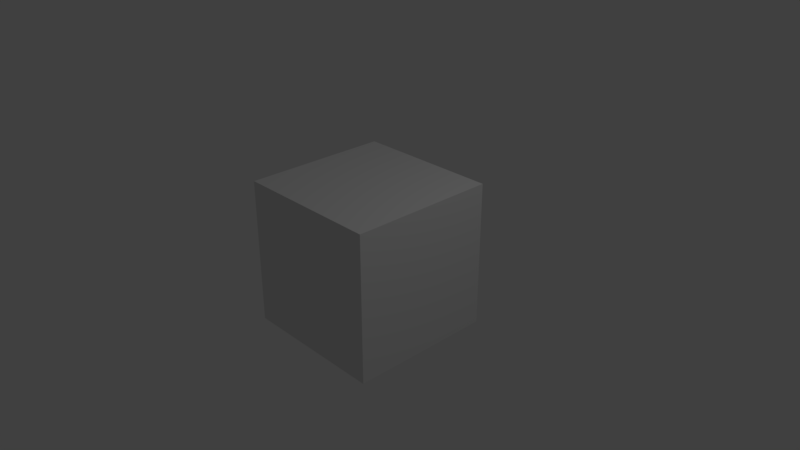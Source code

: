 # Source: PathMove.blend  (saved by Blender 2.79.0; exported with 4.5.12 LTS)
import bpy
from mathutils import Matrix  # noqa: F401  (used for matrix-valued properties, if any)

bpy.ops.wm.read_factory_settings(use_empty=True)
scene = bpy.context.scene
scene.name = 'Scene'

# ---- collections
col_collection_1 = bpy.data.collections.new('Collection 1'); scene.collection.children.link(col_collection_1)

# ---- world
world_world = bpy.data.worlds.new('World'); scene.world = world_world
world_world.color = (0.05088, 0.05088, 0.05088)
world_world.use_sun_shadow = False
world_world.sun_shadow_jitter_overblur = 0.0
world_world.cycles.sampling_method = 'MANUAL'

# ---- cameras
cam_camera = bpy.data.cameras.new('Camera')
cam_camera.clip_end = 100.0
cam_camera.lens = 35.0
cam_camera.sensor_width = 32.0
cam_camera.sensor_height = 18.0
cam_camera.ortho_scale = 7.314
cam_camera.dof.focus_distance = 0.0
cam_camera.dof.aperture_fstop = 128.0

# ---- lights
light_lamp = bpy.data.lights.new('Lamp', 'POINT')
light_lamp.transmission_factor = 0.0
light_lamp.cutoff_distance = 30.0
light_lamp.energy = 100.0
light_lamp.shadow_buffer_clip_start = 1.001
light_lamp.shadow_soft_size = 0.1
light_lamp.shadow_maximum_resolution = 0.006
light_lamp.use_absolute_resolution = True

# ---- meshes
me_cube_003 = bpy.data.meshes.new('Cube.003')
me_cube_003.from_pydata([(-1.0, -1.0, -1.0), (-1.0, -1.0, 1.0), (-1.0, 1.0, -1.0), (-1.0, 1.0, 1.0), (1.0, -1.0, -1.0), (1.0, -1.0, 1.0), (1.0, 1.0, -1.0), (1.0, 1.0, 1.0)], [], [(0, 1, 3, 2), (2, 3, 7, 6), (6, 7, 5, 4), (4, 5, 1, 0), (2, 6, 4, 0), (7, 3, 1, 5)])
me_cube_003.use_remesh_preserve_volume = False
me_cube_003.use_remesh_preserve_attributes = False
me_cube_003.use_mirror_vertex_groups = False
me_cube_003.update()

# ---- curves / text
cu_pandapath = bpy.data.curves.new('PandaPath', 'CURVE')
cu_pandapath.dimensions = '3D'
_sp = cu_pandapath.splines.new('POLY'); _sp.points.add(3)
_sp.points.foreach_set('co', [1.0, -1.0, -1.0, 0.0, 1.0, 1.0, -1.0, 0.0, 1.0, 3.0, 1.0, 0.0, 1.0, 5.0, 1.0, 0.0])
_sp.order_v = 0
_sp.resolution_v = 0
_sp.use_endpoint_u = True
_sp.use_smooth = False
cu_pandapath.use_path = True
cu_pandapath.use_path_clamp = True
cu_pandapath.bevel_resolution = 0
cu_pandapath.fill_mode = 'HALF'
arm_armature = bpy.data.armatures.new('Armature')  # bones are not reproduced

# ---- objects
ob_pandapath = bpy.data.objects.new('PandaPath', cu_pandapath)
ob_armature = bpy.data.objects.new('Armature', arm_armature)
ob_cube = bpy.data.objects.new('Cube', me_cube_003)
ob_lamp = bpy.data.objects.new('Lamp', light_lamp)
ob_camera = bpy.data.objects.new('Camera', cam_camera)

# ---- transforms, parenting, visibility, modifiers, constraints
ob_pandapath.location = (0.0, 0.0, 0.0)
ob_pandapath.lineart.crease_threshold = 0.0
ob_armature.location = (0.0, 0.0, 0.0)
ob_armature.scale = (0.5, 0.5, 0.5)
ob_armature.lineart.crease_threshold = 0.0
ob_cube.parent = ob_armature
ob_cube.matrix_parent_inverse = Matrix(((2.0, 0.0, 0.0, 0.0), (0.0, 2.0, 0.0, 4.0), (0.0, 0.0, 2.0, 0.0), (0.0, 0.0, 0.0, 1.0)))
ob_cube.location = (0.0, -2.0, 0.0)
ob_cube.lineart.crease_threshold = 0.0
_vg = ob_cube.vertex_groups.new(name='Bone')
_vg.add([0, 1, 2, 3, 4, 5, 6, 7], 1.0, 'REPLACE')
_m = ob_cube.modifiers.new('Armature', 'ARMATURE')
_m.object = ob_armature
ob_lamp.location = (4.076, 1.005, 5.904)
ob_lamp.rotation_euler = (0.6503, 0.05522, 1.866)
ob_lamp.lock_rotations_4d = False
ob_lamp.empty_display_type = 'ARROWS'
ob_lamp.color = (0.0, 0.0, 0.0, 0.0)
ob_lamp.lineart.crease_threshold = 0.0
ob_camera.location = (7.481, -6.508, 5.344)
ob_camera.rotation_euler = (1.109, 0.0, 0.8149)
ob_camera.lock_rotations_4d = False
ob_camera.empty_display_type = 'ARROWS'
ob_camera.color = (0.0, 0.0, 0.0, 0.0)
ob_camera.display_type = 'WIRE'
ob_camera.lineart.crease_threshold = 0.0

# ---- collection membership
col_collection_1.objects.link(ob_pandapath)
col_collection_1.objects.link(ob_armature)
col_collection_1.objects.link(ob_cube)
col_collection_1.objects.link(ob_lamp)
col_collection_1.objects.link(ob_camera)

# ---- scene / render settings (as saved in the file)
scene.camera = ob_camera
scene.frame_start = 1; scene.frame_end = 100; scene.frame_set(1)
scene.render.engine = 'BLENDER_EEVEE_NEXT'
scene.render.resolution_percentage = 50
scene.render.dither_intensity = 0.0
scene.cycles.use_denoising = False
scene.cycles.samples = 128
scene.cycles.sampling_pattern = 'TABULATED_SOBOL'
scene.cycles.use_adaptive_sampling = False
scene.cycles.use_light_tree = False
scene.cycles.blur_glossy = 0.0
scene.cycles.sample_clamp_indirect = 0.0
scene.view_settings.view_transform = 'Standard'
bpy.context.view_layer.update()
